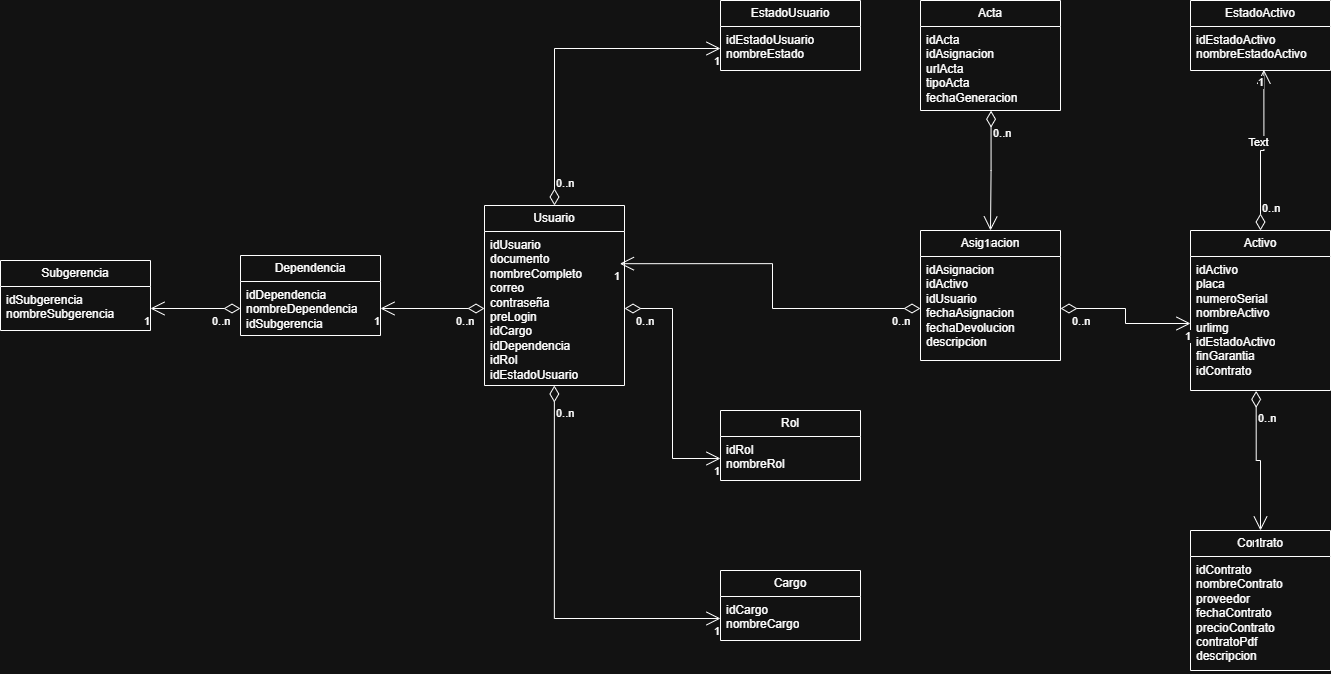

The diagram above was exported from draw.io. Its source (the exported page's mxGraphModel, read from the mxfile embedded in the PNG):
<mxGraphModel dx="1723" dy="690" grid="1" gridSize="10" guides="1" tooltips="1" connect="1" arrows="1" fold="1" page="1" pageScale="1" pageWidth="1169" pageHeight="827" math="0" shadow="0">
  <root>
    <mxCell id="0" />
    <mxCell id="1" parent="0" />
    <mxCell id="jtFcWSBcxUFfPl5fQOeh-1" parent="1" style="swimlane;fontStyle=0;childLayout=stackLayout;horizontal=1;startSize=26;fillColor=none;horizontalStack=0;resizeParent=1;resizeParentMax=0;resizeLast=0;collapsible=1;marginBottom=0;whiteSpace=wrap;html=1;" value="Usuario" vertex="1">
      <mxGeometry height="180" width="140" x="514" y="295" as="geometry" />
    </mxCell>
    <mxCell id="jtFcWSBcxUFfPl5fQOeh-2" parent="jtFcWSBcxUFfPl5fQOeh-1" style="text;strokeColor=none;fillColor=none;align=left;verticalAlign=top;spacingLeft=4;spacingRight=4;overflow=hidden;rotatable=0;points=[[0,0.5],[1,0.5]];portConstraint=eastwest;whiteSpace=wrap;html=1;" value="idUsuario&lt;div&gt;&lt;div&gt;documento&lt;/div&gt;&lt;div&gt;nombreCompleto&lt;/div&gt;&lt;div&gt;correo&lt;/div&gt;&lt;div&gt;contraseña&lt;/div&gt;&lt;div&gt;preLogin&lt;/div&gt;&lt;div&gt;idCargo&lt;/div&gt;&lt;div&gt;idDependencia&lt;/div&gt;&lt;div&gt;idRol&lt;/div&gt;&lt;div&gt;idEstadoUsuario&lt;/div&gt;&lt;/div&gt;" vertex="1">
      <mxGeometry height="154" width="140" y="26" as="geometry" />
    </mxCell>
    <mxCell id="jtFcWSBcxUFfPl5fQOeh-5" parent="1" style="swimlane;fontStyle=0;childLayout=stackLayout;horizontal=1;startSize=26;fillColor=none;horizontalStack=0;resizeParent=1;resizeParentMax=0;resizeLast=0;collapsible=1;marginBottom=0;whiteSpace=wrap;html=1;" value="&lt;div&gt;Rol&lt;/div&gt;" vertex="1">
      <mxGeometry height="70" width="140" x="750" y="500" as="geometry" />
    </mxCell>
    <mxCell id="jtFcWSBcxUFfPl5fQOeh-6" parent="jtFcWSBcxUFfPl5fQOeh-5" style="text;strokeColor=none;fillColor=none;align=left;verticalAlign=top;spacingLeft=4;spacingRight=4;overflow=hidden;rotatable=0;points=[[0,0.5],[1,0.5]];portConstraint=eastwest;whiteSpace=wrap;html=1;" value="&lt;div&gt;idRol&lt;/div&gt;&lt;div&gt;nombreRol&lt;/div&gt;" vertex="1">
      <mxGeometry height="44" width="140" y="26" as="geometry" />
    </mxCell>
    <mxCell id="jtFcWSBcxUFfPl5fQOeh-19" parent="1" style="swimlane;fontStyle=0;childLayout=stackLayout;horizontal=1;startSize=26;fillColor=none;horizontalStack=0;resizeParent=1;resizeParentMax=0;resizeLast=0;collapsible=1;marginBottom=0;whiteSpace=wrap;html=1;" value="Subgerencia" vertex="1">
      <mxGeometry height="70" width="150" x="30" y="350" as="geometry" />
    </mxCell>
    <mxCell id="jtFcWSBcxUFfPl5fQOeh-20" parent="jtFcWSBcxUFfPl5fQOeh-19" style="text;strokeColor=none;fillColor=none;align=left;verticalAlign=top;spacingLeft=4;spacingRight=4;overflow=hidden;rotatable=0;points=[[0,0.5],[1,0.5]];portConstraint=eastwest;whiteSpace=wrap;html=1;" value="&lt;div&gt;idSubgerencia&lt;/div&gt;&lt;div&gt;nombreSubgerencia&lt;/div&gt;" vertex="1">
      <mxGeometry height="44" width="150" y="26" as="geometry" />
    </mxCell>
    <mxCell id="jtFcWSBcxUFfPl5fQOeh-23" parent="1" style="swimlane;fontStyle=0;childLayout=stackLayout;horizontal=1;startSize=26;fillColor=none;horizontalStack=0;resizeParent=1;resizeParentMax=0;resizeLast=0;collapsible=1;marginBottom=0;whiteSpace=wrap;html=1;" value="Dependencia" vertex="1">
      <mxGeometry height="80" width="140" x="270" y="345" as="geometry" />
    </mxCell>
    <mxCell id="jtFcWSBcxUFfPl5fQOeh-24" parent="jtFcWSBcxUFfPl5fQOeh-23" style="text;strokeColor=none;fillColor=none;align=left;verticalAlign=top;spacingLeft=4;spacingRight=4;overflow=hidden;rotatable=0;points=[[0,0.5],[1,0.5]];portConstraint=eastwest;whiteSpace=wrap;html=1;" value="&lt;div&gt;idDependencia&lt;/div&gt;&lt;div&gt;nombreDependencia&lt;/div&gt;&lt;div&gt;idSubgerencia&lt;/div&gt;" vertex="1">
      <mxGeometry height="54" width="140" y="26" as="geometry" />
    </mxCell>
    <mxCell id="jtFcWSBcxUFfPl5fQOeh-27" parent="1" style="swimlane;fontStyle=0;childLayout=stackLayout;horizontal=1;startSize=26;fillColor=none;horizontalStack=0;resizeParent=1;resizeParentMax=0;resizeLast=0;collapsible=1;marginBottom=0;whiteSpace=wrap;html=1;" value="Activo" vertex="1">
      <mxGeometry height="160" width="140" x="1220" y="320" as="geometry" />
    </mxCell>
    <mxCell id="jtFcWSBcxUFfPl5fQOeh-28" parent="jtFcWSBcxUFfPl5fQOeh-27" style="text;strokeColor=none;fillColor=none;align=left;verticalAlign=top;spacingLeft=4;spacingRight=4;overflow=hidden;rotatable=0;points=[[0,0.5],[1,0.5]];portConstraint=eastwest;whiteSpace=wrap;html=1;" value="&lt;div&gt;idActivo&lt;/div&gt;&lt;div&gt;placa&lt;/div&gt;&lt;div&gt;numeroSerial&lt;/div&gt;&lt;div&gt;nombreActivo&lt;/div&gt;&lt;div&gt;urlimg&lt;/div&gt;&lt;div&gt;idEstadoActivo&lt;/div&gt;&lt;div&gt;finGarantia&lt;/div&gt;&lt;div&gt;idContrato&lt;/div&gt;" vertex="1">
      <mxGeometry height="134" width="140" y="26" as="geometry" />
    </mxCell>
    <mxCell id="jtFcWSBcxUFfPl5fQOeh-31" parent="1" style="swimlane;fontStyle=0;childLayout=stackLayout;horizontal=1;startSize=26;fillColor=none;horizontalStack=0;resizeParent=1;resizeParentMax=0;resizeLast=0;collapsible=1;marginBottom=0;whiteSpace=wrap;html=1;" value="EstadoActivo" vertex="1">
      <mxGeometry height="70" width="140" x="1220" y="90" as="geometry" />
    </mxCell>
    <mxCell id="jtFcWSBcxUFfPl5fQOeh-32" parent="jtFcWSBcxUFfPl5fQOeh-31" style="text;strokeColor=none;fillColor=none;align=left;verticalAlign=top;spacingLeft=4;spacingRight=4;overflow=hidden;rotatable=0;points=[[0,0.5],[1,0.5]];portConstraint=eastwest;whiteSpace=wrap;html=1;" value="&lt;div&gt;idEstadoActivo&lt;/div&gt;&lt;div&gt;nombreEstadoActivo&lt;/div&gt;" vertex="1">
      <mxGeometry height="44" width="140" y="26" as="geometry" />
    </mxCell>
    <mxCell id="jtFcWSBcxUFfPl5fQOeh-35" parent="1" style="swimlane;fontStyle=0;childLayout=stackLayout;horizontal=1;startSize=26;fillColor=none;horizontalStack=0;resizeParent=1;resizeParentMax=0;resizeLast=0;collapsible=1;marginBottom=0;whiteSpace=wrap;html=1;" value="Contrato" vertex="1">
      <mxGeometry height="140" width="140" x="1220" y="620" as="geometry" />
    </mxCell>
    <mxCell id="jtFcWSBcxUFfPl5fQOeh-36" parent="jtFcWSBcxUFfPl5fQOeh-35" style="text;strokeColor=none;fillColor=none;align=left;verticalAlign=top;spacingLeft=4;spacingRight=4;overflow=hidden;rotatable=0;points=[[0,0.5],[1,0.5]];portConstraint=eastwest;whiteSpace=wrap;html=1;" value="&lt;div&gt;idContrato&lt;/div&gt;&lt;div&gt;nombreContrato&lt;/div&gt;&lt;div&gt;proveedor&lt;/div&gt;&lt;div&gt;fechaContrato&lt;/div&gt;&lt;div&gt;precioContrato&lt;/div&gt;&lt;div&gt;contratoPdf&lt;/div&gt;&lt;div&gt;descripcion&lt;/div&gt;" vertex="1">
      <mxGeometry height="114" width="140" y="26" as="geometry" />
    </mxCell>
    <mxCell id="jtFcWSBcxUFfPl5fQOeh-39" parent="1" style="swimlane;fontStyle=0;childLayout=stackLayout;horizontal=1;startSize=26;fillColor=none;horizontalStack=0;resizeParent=1;resizeParentMax=0;resizeLast=0;collapsible=1;marginBottom=0;whiteSpace=wrap;html=1;" value="Asignacion" vertex="1">
      <mxGeometry height="130" width="140" x="950" y="320" as="geometry" />
    </mxCell>
    <mxCell id="jtFcWSBcxUFfPl5fQOeh-40" parent="jtFcWSBcxUFfPl5fQOeh-39" style="text;strokeColor=none;fillColor=none;align=left;verticalAlign=top;spacingLeft=4;spacingRight=4;overflow=hidden;rotatable=0;points=[[0,0.5],[1,0.5]];portConstraint=eastwest;whiteSpace=wrap;html=1;" value="&lt;div&gt;idAsignacion&lt;/div&gt;&lt;div&gt;idActivo&lt;/div&gt;&lt;div&gt;idUsuario&lt;/div&gt;&lt;div&gt;fechaAsignacion&lt;/div&gt;&lt;div&gt;fechaDevolucion&lt;/div&gt;&lt;div&gt;descripcion&lt;/div&gt;" vertex="1">
      <mxGeometry height="104" width="140" y="26" as="geometry" />
    </mxCell>
    <mxCell id="jtFcWSBcxUFfPl5fQOeh-43" parent="1" style="swimlane;fontStyle=0;childLayout=stackLayout;horizontal=1;startSize=26;fillColor=none;horizontalStack=0;resizeParent=1;resizeParentMax=0;resizeLast=0;collapsible=1;marginBottom=0;whiteSpace=wrap;html=1;" value="Acta" vertex="1">
      <mxGeometry height="110" width="140" x="950" y="90" as="geometry" />
    </mxCell>
    <mxCell id="jtFcWSBcxUFfPl5fQOeh-44" parent="jtFcWSBcxUFfPl5fQOeh-43" style="text;strokeColor=none;fillColor=none;align=left;verticalAlign=top;spacingLeft=4;spacingRight=4;overflow=hidden;rotatable=0;points=[[0,0.5],[1,0.5]];portConstraint=eastwest;whiteSpace=wrap;html=1;" value="&lt;div&gt;idActa&lt;/div&gt;&lt;div&gt;idAsignacion&lt;/div&gt;&lt;div&gt;urlActa&lt;/div&gt;&lt;div&gt;tipoActa&lt;/div&gt;&lt;div&gt;fechaGeneracion&lt;/div&gt;" vertex="1">
      <mxGeometry height="84" width="140" y="26" as="geometry" />
    </mxCell>
    <mxCell id="jtFcWSBcxUFfPl5fQOeh-88" edge="1" parent="1" source="jtFcWSBcxUFfPl5fQOeh-24" style="endArrow=open;html=1;endSize=12;startArrow=diamondThin;startSize=14;startFill=0;edgeStyle=orthogonalEdgeStyle;rounded=0;entryX=1;entryY=0.5;entryDx=0;entryDy=0;exitX=0;exitY=0.5;exitDx=0;exitDy=0;" target="jtFcWSBcxUFfPl5fQOeh-20" value="">
      <mxGeometry relative="1" as="geometry">
        <mxPoint x="460" y="520" as="sourcePoint" />
        <mxPoint x="620" y="520" as="targetPoint" />
      </mxGeometry>
    </mxCell>
    <mxCell id="jtFcWSBcxUFfPl5fQOeh-89" connectable="0" parent="jtFcWSBcxUFfPl5fQOeh-88" style="edgeLabel;resizable=0;html=1;align=left;verticalAlign=top;" value="0..n" vertex="1">
      <mxGeometry relative="1" x="-1" as="geometry">
        <mxPoint x="-30" as="offset" />
      </mxGeometry>
    </mxCell>
    <mxCell id="jtFcWSBcxUFfPl5fQOeh-90" connectable="0" parent="jtFcWSBcxUFfPl5fQOeh-88" style="edgeLabel;resizable=0;html=1;align=right;verticalAlign=top;" value="1" vertex="1">
      <mxGeometry relative="1" x="1" as="geometry" />
    </mxCell>
    <mxCell id="jtFcWSBcxUFfPl5fQOeh-92" edge="1" parent="1" source="jtFcWSBcxUFfPl5fQOeh-2" style="endArrow=open;html=1;endSize=12;startArrow=diamondThin;startSize=14;startFill=0;edgeStyle=orthogonalEdgeStyle;rounded=0;entryX=1;entryY=0.5;entryDx=0;entryDy=0;exitX=0;exitY=0.5;exitDx=0;exitDy=0;" target="jtFcWSBcxUFfPl5fQOeh-24" value="">
      <mxGeometry relative="1" as="geometry">
        <mxPoint x="870" y="410" as="sourcePoint" />
        <mxPoint x="1030" y="410" as="targetPoint" />
      </mxGeometry>
    </mxCell>
    <mxCell id="jtFcWSBcxUFfPl5fQOeh-93" connectable="0" parent="jtFcWSBcxUFfPl5fQOeh-92" style="edgeLabel;resizable=0;html=1;align=left;verticalAlign=top;" value="0..n" vertex="1">
      <mxGeometry relative="1" x="-1" as="geometry">
        <mxPoint x="-30" as="offset" />
      </mxGeometry>
    </mxCell>
    <mxCell id="jtFcWSBcxUFfPl5fQOeh-94" connectable="0" parent="jtFcWSBcxUFfPl5fQOeh-92" style="edgeLabel;resizable=0;html=1;align=right;verticalAlign=top;" value="1" vertex="1">
      <mxGeometry relative="1" x="1" as="geometry" />
    </mxCell>
    <mxCell id="jtFcWSBcxUFfPl5fQOeh-104" parent="1" style="swimlane;fontStyle=0;childLayout=stackLayout;horizontal=1;startSize=26;fillColor=none;horizontalStack=0;resizeParent=1;resizeParentMax=0;resizeLast=0;collapsible=1;marginBottom=0;whiteSpace=wrap;html=1;" value="EstadoUsuario" vertex="1">
      <mxGeometry height="70" width="140" x="750" y="90" as="geometry" />
    </mxCell>
    <mxCell id="jtFcWSBcxUFfPl5fQOeh-105" parent="jtFcWSBcxUFfPl5fQOeh-104" style="text;strokeColor=none;fillColor=none;align=left;verticalAlign=top;spacingLeft=4;spacingRight=4;overflow=hidden;rotatable=0;points=[[0,0.5],[1,0.5]];portConstraint=eastwest;whiteSpace=wrap;html=1;" value="&lt;div&gt;idEstadoUsuario&lt;/div&gt;&lt;div&gt;nombreEstado&lt;/div&gt;" vertex="1">
      <mxGeometry height="44" width="140" y="26" as="geometry" />
    </mxCell>
    <mxCell id="jtFcWSBcxUFfPl5fQOeh-112" parent="1" style="swimlane;fontStyle=0;childLayout=stackLayout;horizontal=1;startSize=26;fillColor=none;horizontalStack=0;resizeParent=1;resizeParentMax=0;resizeLast=0;collapsible=1;marginBottom=0;whiteSpace=wrap;html=1;" value="Cargo" vertex="1">
      <mxGeometry height="70" width="140" x="750" y="660" as="geometry" />
    </mxCell>
    <mxCell id="jtFcWSBcxUFfPl5fQOeh-113" parent="jtFcWSBcxUFfPl5fQOeh-112" style="text;strokeColor=none;fillColor=none;align=left;verticalAlign=top;spacingLeft=4;spacingRight=4;overflow=hidden;rotatable=0;points=[[0,0.5],[1,0.5]];portConstraint=eastwest;whiteSpace=wrap;html=1;" value="&lt;div&gt;idCargo&lt;/div&gt;&lt;div&gt;nombreCargo&lt;/div&gt;" vertex="1">
      <mxGeometry height="44" width="140" y="26" as="geometry" />
    </mxCell>
    <mxCell id="jtFcWSBcxUFfPl5fQOeh-117" edge="1" parent="1" source="jtFcWSBcxUFfPl5fQOeh-2" style="endArrow=open;html=1;endSize=12;startArrow=diamondThin;startSize=14;startFill=0;edgeStyle=orthogonalEdgeStyle;rounded=0;entryX=0;entryY=0.5;entryDx=0;entryDy=0;exitX=1;exitY=0.5;exitDx=0;exitDy=0;" target="jtFcWSBcxUFfPl5fQOeh-6" value="">
      <mxGeometry relative="1" as="geometry">
        <mxPoint x="760" y="390" as="sourcePoint" />
        <mxPoint x="920" y="390" as="targetPoint" />
      </mxGeometry>
    </mxCell>
    <mxCell id="jtFcWSBcxUFfPl5fQOeh-118" connectable="0" parent="jtFcWSBcxUFfPl5fQOeh-117" style="edgeLabel;resizable=0;html=1;align=left;verticalAlign=top;" value="0..n" vertex="1">
      <mxGeometry relative="1" x="-1" as="geometry">
        <mxPoint x="10" as="offset" />
      </mxGeometry>
    </mxCell>
    <mxCell id="jtFcWSBcxUFfPl5fQOeh-119" connectable="0" parent="jtFcWSBcxUFfPl5fQOeh-117" style="edgeLabel;resizable=0;html=1;align=right;verticalAlign=top;" value="1" vertex="1">
      <mxGeometry relative="1" x="1" as="geometry" />
    </mxCell>
    <mxCell id="jtFcWSBcxUFfPl5fQOeh-120" edge="1" parent="1" source="jtFcWSBcxUFfPl5fQOeh-2" style="endArrow=open;html=1;endSize=12;startArrow=diamondThin;startSize=14;startFill=0;edgeStyle=orthogonalEdgeStyle;rounded=0;entryX=0;entryY=0.5;entryDx=0;entryDy=0;exitX=0.499;exitY=1;exitDx=0;exitDy=0;exitPerimeter=0;" target="jtFcWSBcxUFfPl5fQOeh-113" value="">
      <mxGeometry relative="1" as="geometry">
        <mxPoint x="540" y="530" as="sourcePoint" />
        <mxPoint x="700" y="530" as="targetPoint" />
      </mxGeometry>
    </mxCell>
    <mxCell id="jtFcWSBcxUFfPl5fQOeh-121" connectable="0" parent="jtFcWSBcxUFfPl5fQOeh-120" style="edgeLabel;resizable=0;html=1;align=left;verticalAlign=top;" value="0..n" vertex="1">
      <mxGeometry relative="1" x="-1" as="geometry">
        <mxPoint y="15" as="offset" />
      </mxGeometry>
    </mxCell>
    <mxCell id="jtFcWSBcxUFfPl5fQOeh-122" connectable="0" parent="jtFcWSBcxUFfPl5fQOeh-120" style="edgeLabel;resizable=0;html=1;align=right;verticalAlign=top;" value="1" vertex="1">
      <mxGeometry relative="1" x="1" as="geometry" />
    </mxCell>
    <mxCell id="jtFcWSBcxUFfPl5fQOeh-134" edge="1" parent="1" source="jtFcWSBcxUFfPl5fQOeh-40" style="endArrow=open;html=1;endSize=12;startArrow=diamondThin;startSize=14;startFill=0;edgeStyle=orthogonalEdgeStyle;rounded=0;exitX=0;exitY=0.5;exitDx=0;exitDy=0;entryX=0.967;entryY=0.209;entryDx=0;entryDy=0;entryPerimeter=0;" target="jtFcWSBcxUFfPl5fQOeh-2" value="">
      <mxGeometry relative="1" as="geometry">
        <mxPoint x="1020" y="300" as="sourcePoint" />
        <mxPoint x="1180" y="300" as="targetPoint" />
      </mxGeometry>
    </mxCell>
    <mxCell id="jtFcWSBcxUFfPl5fQOeh-135" connectable="0" parent="jtFcWSBcxUFfPl5fQOeh-134" style="edgeLabel;resizable=0;html=1;align=left;verticalAlign=top;" value="0..n" vertex="1">
      <mxGeometry relative="1" x="-1" as="geometry">
        <mxPoint x="-30" as="offset" />
      </mxGeometry>
    </mxCell>
    <mxCell id="jtFcWSBcxUFfPl5fQOeh-136" connectable="0" parent="jtFcWSBcxUFfPl5fQOeh-134" style="edgeLabel;resizable=0;html=1;align=right;verticalAlign=top;" value="1" vertex="1">
      <mxGeometry relative="1" x="1" as="geometry" />
    </mxCell>
    <mxCell id="jtFcWSBcxUFfPl5fQOeh-140" edge="1" parent="1" source="jtFcWSBcxUFfPl5fQOeh-40" style="endArrow=open;html=1;endSize=12;startArrow=diamondThin;startSize=14;startFill=0;edgeStyle=orthogonalEdgeStyle;rounded=0;entryX=0;entryY=0.5;entryDx=0;entryDy=0;exitX=1;exitY=0.5;exitDx=0;exitDy=0;" target="jtFcWSBcxUFfPl5fQOeh-28" value="">
      <mxGeometry relative="1" as="geometry">
        <mxPoint x="1250" y="540" as="sourcePoint" />
        <mxPoint x="1410" y="540" as="targetPoint" />
      </mxGeometry>
    </mxCell>
    <mxCell id="jtFcWSBcxUFfPl5fQOeh-141" connectable="0" parent="jtFcWSBcxUFfPl5fQOeh-140" style="edgeLabel;resizable=0;html=1;align=left;verticalAlign=top;" value="0..n" vertex="1">
      <mxGeometry relative="1" x="-1" as="geometry">
        <mxPoint x="10" as="offset" />
      </mxGeometry>
    </mxCell>
    <mxCell id="jtFcWSBcxUFfPl5fQOeh-142" connectable="0" parent="jtFcWSBcxUFfPl5fQOeh-140" style="edgeLabel;resizable=0;html=1;align=right;verticalAlign=top;" value="1" vertex="1">
      <mxGeometry relative="1" x="1" as="geometry" />
    </mxCell>
    <mxCell id="jtFcWSBcxUFfPl5fQOeh-146" edge="1" parent="1" source="jtFcWSBcxUFfPl5fQOeh-28" style="endArrow=open;html=1;endSize=12;startArrow=diamondThin;startSize=14;startFill=0;edgeStyle=orthogonalEdgeStyle;rounded=0;entryX=0.5;entryY=0;entryDx=0;entryDy=0;exitX=0.469;exitY=1.003;exitDx=0;exitDy=0;exitPerimeter=0;" target="jtFcWSBcxUFfPl5fQOeh-35" value="">
      <mxGeometry relative="1" as="geometry">
        <mxPoint x="1530" y="500" as="sourcePoint" />
        <mxPoint x="1690" y="500" as="targetPoint" />
      </mxGeometry>
    </mxCell>
    <mxCell id="jtFcWSBcxUFfPl5fQOeh-147" connectable="0" parent="jtFcWSBcxUFfPl5fQOeh-146" style="edgeLabel;resizable=0;html=1;align=left;verticalAlign=top;" value="0..n" vertex="1">
      <mxGeometry relative="1" x="-1" as="geometry">
        <mxPoint y="15" as="offset" />
      </mxGeometry>
    </mxCell>
    <mxCell id="jtFcWSBcxUFfPl5fQOeh-148" connectable="0" parent="jtFcWSBcxUFfPl5fQOeh-146" style="edgeLabel;resizable=0;html=1;align=right;verticalAlign=top;" value="1" vertex="1">
      <mxGeometry relative="1" x="1" as="geometry" />
    </mxCell>
    <mxCell id="jtFcWSBcxUFfPl5fQOeh-152" edge="1" parent="1" source="jtFcWSBcxUFfPl5fQOeh-44" style="endArrow=open;html=1;endSize=12;startArrow=diamondThin;startSize=14;startFill=0;edgeStyle=orthogonalEdgeStyle;rounded=0;exitX=0.504;exitY=1.002;exitDx=0;exitDy=0;exitPerimeter=0;entryX=0.5;entryY=0;entryDx=0;entryDy=0;" target="jtFcWSBcxUFfPl5fQOeh-39" value="">
      <mxGeometry relative="1" as="geometry">
        <mxPoint x="1340" y="270" as="sourcePoint" />
        <mxPoint x="1500" y="270" as="targetPoint" />
      </mxGeometry>
    </mxCell>
    <mxCell id="jtFcWSBcxUFfPl5fQOeh-153" connectable="0" parent="jtFcWSBcxUFfPl5fQOeh-152" style="edgeLabel;resizable=0;html=1;align=left;verticalAlign=top;" value="0..n" vertex="1">
      <mxGeometry relative="1" x="-1" as="geometry">
        <mxPoint y="10" as="offset" />
      </mxGeometry>
    </mxCell>
    <mxCell id="jtFcWSBcxUFfPl5fQOeh-154" connectable="0" parent="jtFcWSBcxUFfPl5fQOeh-152" style="edgeLabel;resizable=0;html=1;align=right;verticalAlign=top;" value="1" vertex="1">
      <mxGeometry relative="1" x="1" as="geometry" />
    </mxCell>
    <mxCell id="jtFcWSBcxUFfPl5fQOeh-155" edge="1" parent="1" source="jtFcWSBcxUFfPl5fQOeh-27" style="endArrow=open;html=1;endSize=12;startArrow=diamondThin;startSize=14;startFill=0;edgeStyle=orthogonalEdgeStyle;rounded=0;entryX=0.524;entryY=0.984;entryDx=0;entryDy=0;entryPerimeter=0;exitX=0.5;exitY=0;exitDx=0;exitDy=0;" target="jtFcWSBcxUFfPl5fQOeh-32" value="">
      <mxGeometry relative="1" as="geometry">
        <mxPoint x="1420" y="260" as="sourcePoint" />
        <mxPoint x="1580" y="260" as="targetPoint" />
      </mxGeometry>
    </mxCell>
    <mxCell id="jtFcWSBcxUFfPl5fQOeh-156" connectable="0" parent="jtFcWSBcxUFfPl5fQOeh-155" style="edgeLabel;resizable=0;html=1;align=left;verticalAlign=top;" value="0..n" vertex="1">
      <mxGeometry relative="1" x="-1" as="geometry">
        <mxPoint y="-35" as="offset" />
      </mxGeometry>
    </mxCell>
    <mxCell id="jtFcWSBcxUFfPl5fQOeh-157" connectable="0" parent="jtFcWSBcxUFfPl5fQOeh-155" style="edgeLabel;resizable=0;html=1;align=right;verticalAlign=top;" value="1" vertex="1">
      <mxGeometry relative="1" x="1" as="geometry" />
    </mxCell>
    <mxCell id="jtFcWSBcxUFfPl5fQOeh-163" connectable="0" parent="jtFcWSBcxUFfPl5fQOeh-155" style="edgeLabel;html=1;align=center;verticalAlign=middle;resizable=0;points=[];" value="Text" vertex="1">
      <mxGeometry relative="1" x="0.1123" y="6" as="geometry">
        <mxPoint y="-1" as="offset" />
      </mxGeometry>
    </mxCell>
    <mxCell id="jtFcWSBcxUFfPl5fQOeh-158" edge="1" parent="1" source="jtFcWSBcxUFfPl5fQOeh-1" style="endArrow=open;html=1;endSize=12;startArrow=diamondThin;startSize=14;startFill=0;edgeStyle=orthogonalEdgeStyle;rounded=0;entryX=0;entryY=0.5;entryDx=0;entryDy=0;exitX=0.5;exitY=0;exitDx=0;exitDy=0;" target="jtFcWSBcxUFfPl5fQOeh-105" value="">
      <mxGeometry relative="1" as="geometry">
        <mxPoint x="510" y="150" as="sourcePoint" />
        <mxPoint x="670" y="150" as="targetPoint" />
      </mxGeometry>
    </mxCell>
    <mxCell id="jtFcWSBcxUFfPl5fQOeh-159" connectable="0" parent="jtFcWSBcxUFfPl5fQOeh-158" style="edgeLabel;resizable=0;html=1;align=left;verticalAlign=top;" value="0..n" vertex="1">
      <mxGeometry relative="1" x="-1" as="geometry">
        <mxPoint y="-35" as="offset" />
      </mxGeometry>
    </mxCell>
    <mxCell id="jtFcWSBcxUFfPl5fQOeh-160" connectable="0" parent="jtFcWSBcxUFfPl5fQOeh-158" style="edgeLabel;resizable=0;html=1;align=right;verticalAlign=top;" value="1" vertex="1">
      <mxGeometry relative="1" x="1" as="geometry" />
    </mxCell>
  </root>
</mxGraphModel>